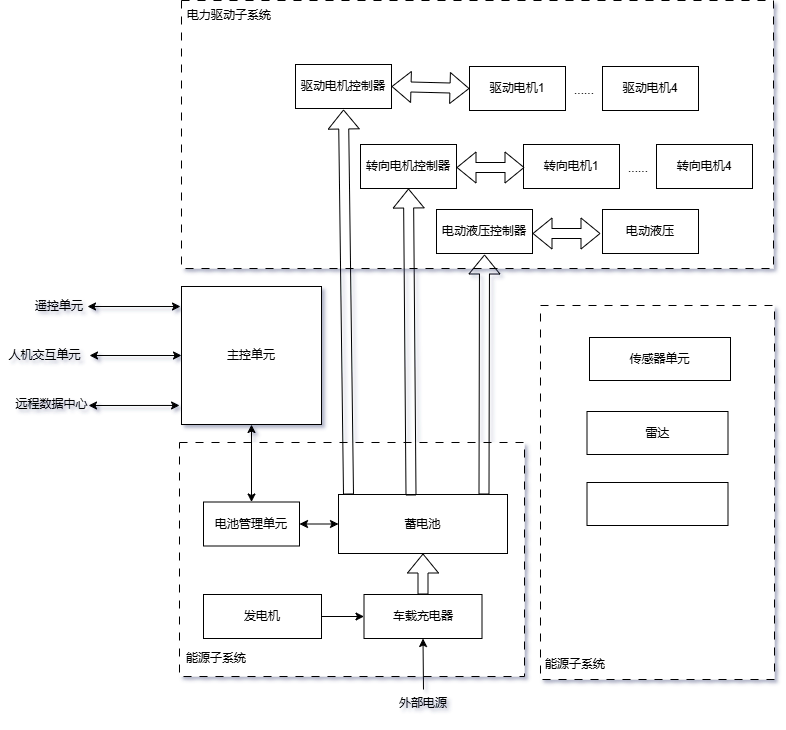

The diagram above was exported from draw.io. Its source (the exported page's mxGraphModel, read from the mxfile embedded in the PNG):
<mxGraphModel dx="1386" dy="831" grid="0" gridSize="10" guides="1" tooltips="1" connect="1" arrows="1" fold="1" page="1" pageScale="1" pageWidth="827" pageHeight="1169" math="0" shadow="1">
  <root>
    <mxCell id="0" />
    <mxCell id="1" parent="0" />
    <mxCell id="C53pyrwII33v7YTAqLsG-1" value="" style="rounded=0;whiteSpace=wrap;html=1;dashed=1;dashPattern=8 8;" vertex="1" parent="1">
      <mxGeometry x="239" y="131" width="592" height="268" as="geometry" />
    </mxCell>
    <mxCell id="C53pyrwII33v7YTAqLsG-2" value="驱动电机控制器" style="rounded=0;whiteSpace=wrap;html=1;" vertex="1" parent="1">
      <mxGeometry x="353" y="195" width="96" height="44" as="geometry" />
    </mxCell>
    <mxCell id="C53pyrwII33v7YTAqLsG-3" value="电力驱动子系统" style="text;html=1;align=center;verticalAlign=middle;whiteSpace=wrap;rounded=0;" vertex="1" parent="1">
      <mxGeometry x="239" y="131" width="96" height="30" as="geometry" />
    </mxCell>
    <mxCell id="C53pyrwII33v7YTAqLsG-4" value="转向电机控制器" style="rounded=0;whiteSpace=wrap;html=1;" vertex="1" parent="1">
      <mxGeometry x="418" y="275" width="96" height="44" as="geometry" />
    </mxCell>
    <mxCell id="C53pyrwII33v7YTAqLsG-5" value="" style="shape=flexArrow;endArrow=classic;startArrow=classic;html=1;rounded=0;exitX=1;exitY=0.5;exitDx=0;exitDy=0;entryX=0;entryY=0.5;entryDx=0;entryDy=0;" edge="1" parent="1" source="C53pyrwII33v7YTAqLsG-2" target="C53pyrwII33v7YTAqLsG-7">
      <mxGeometry width="100" height="100" relative="1" as="geometry">
        <mxPoint x="362" y="477" as="sourcePoint" />
        <mxPoint x="462" y="377" as="targetPoint" />
      </mxGeometry>
    </mxCell>
    <mxCell id="C53pyrwII33v7YTAqLsG-7" value="驱动电机1" style="rounded=0;whiteSpace=wrap;html=1;" vertex="1" parent="1">
      <mxGeometry x="527" y="197" width="96" height="44" as="geometry" />
    </mxCell>
    <mxCell id="C53pyrwII33v7YTAqLsG-8" value="驱动电机4" style="rounded=0;whiteSpace=wrap;html=1;" vertex="1" parent="1">
      <mxGeometry x="660" y="197" width="96" height="44" as="geometry" />
    </mxCell>
    <mxCell id="C53pyrwII33v7YTAqLsG-10" value="......" style="text;html=1;align=center;verticalAlign=middle;whiteSpace=wrap;rounded=0;" vertex="1" parent="1">
      <mxGeometry x="612" y="206" width="60" height="30" as="geometry" />
    </mxCell>
    <mxCell id="C53pyrwII33v7YTAqLsG-11" value="转向电机1" style="rounded=0;whiteSpace=wrap;html=1;" vertex="1" parent="1">
      <mxGeometry x="581" y="275" width="96" height="44" as="geometry" />
    </mxCell>
    <mxCell id="C53pyrwII33v7YTAqLsG-12" value="转向电机4" style="rounded=0;whiteSpace=wrap;html=1;" vertex="1" parent="1">
      <mxGeometry x="714" y="275" width="96" height="44" as="geometry" />
    </mxCell>
    <mxCell id="C53pyrwII33v7YTAqLsG-13" value="......" style="text;html=1;align=center;verticalAlign=middle;whiteSpace=wrap;rounded=0;" vertex="1" parent="1">
      <mxGeometry x="666" y="284" width="60" height="30" as="geometry" />
    </mxCell>
    <mxCell id="C53pyrwII33v7YTAqLsG-14" value="" style="shape=flexArrow;endArrow=classic;startArrow=classic;html=1;rounded=0;exitX=1;exitY=0.5;exitDx=0;exitDy=0;" edge="1" parent="1">
      <mxGeometry width="100" height="100" relative="1" as="geometry">
        <mxPoint x="514" y="298" as="sourcePoint" />
        <mxPoint x="582" y="298" as="targetPoint" />
      </mxGeometry>
    </mxCell>
    <mxCell id="C53pyrwII33v7YTAqLsG-15" value="主控单元" style="rounded=0;whiteSpace=wrap;html=1;" vertex="1" parent="1">
      <mxGeometry x="239" y="417" width="140" height="138" as="geometry" />
    </mxCell>
    <mxCell id="C53pyrwII33v7YTAqLsG-17" value="" style="rounded=0;whiteSpace=wrap;html=1;dashed=1;dashPattern=8 8;" vertex="1" parent="1">
      <mxGeometry x="237" y="573" width="345" height="234" as="geometry" />
    </mxCell>
    <mxCell id="C53pyrwII33v7YTAqLsG-18" value="电池管理单元" style="rounded=0;whiteSpace=wrap;html=1;" vertex="1" parent="1">
      <mxGeometry x="261" y="632.5" width="96" height="44" as="geometry" />
    </mxCell>
    <mxCell id="C53pyrwII33v7YTAqLsG-19" value="蓄电池" style="rounded=0;whiteSpace=wrap;html=1;" vertex="1" parent="1">
      <mxGeometry x="396" y="625" width="169" height="59" as="geometry" />
    </mxCell>
    <mxCell id="C53pyrwII33v7YTAqLsG-20" value="车载充电器" style="rounded=0;whiteSpace=wrap;html=1;" vertex="1" parent="1">
      <mxGeometry x="421.5" y="725" width="118" height="44" as="geometry" />
    </mxCell>
    <mxCell id="C53pyrwII33v7YTAqLsG-21" value="" style="endArrow=classic;startArrow=classic;html=1;rounded=0;entryX=-0.007;entryY=0.145;entryDx=0;entryDy=0;entryPerimeter=0;" edge="1" parent="1" target="C53pyrwII33v7YTAqLsG-15">
      <mxGeometry width="50" height="50" relative="1" as="geometry">
        <mxPoint x="145" y="437" as="sourcePoint" />
        <mxPoint x="437" y="402" as="targetPoint" />
      </mxGeometry>
    </mxCell>
    <mxCell id="C53pyrwII33v7YTAqLsG-22" value="" style="endArrow=classic;startArrow=classic;html=1;rounded=0;entryX=0;entryY=0.5;entryDx=0;entryDy=0;" edge="1" parent="1" target="C53pyrwII33v7YTAqLsG-15">
      <mxGeometry width="50" height="50" relative="1" as="geometry">
        <mxPoint x="147" y="486" as="sourcePoint" />
        <mxPoint x="249" y="462" as="targetPoint" />
      </mxGeometry>
    </mxCell>
    <mxCell id="C53pyrwII33v7YTAqLsG-23" value="" style="endArrow=classic;startArrow=classic;html=1;rounded=0;entryX=-0.014;entryY=0.862;entryDx=0;entryDy=0;entryPerimeter=0;" edge="1" parent="1" target="C53pyrwII33v7YTAqLsG-15">
      <mxGeometry width="50" height="50" relative="1" as="geometry">
        <mxPoint x="146" y="536" as="sourcePoint" />
        <mxPoint x="259" y="472" as="targetPoint" />
      </mxGeometry>
    </mxCell>
    <mxCell id="C53pyrwII33v7YTAqLsG-24" value="" style="endArrow=classic;startArrow=classic;html=1;rounded=0;exitX=1;exitY=0.5;exitDx=0;exitDy=0;entryX=0;entryY=0.5;entryDx=0;entryDy=0;" edge="1" parent="1" source="C53pyrwII33v7YTAqLsG-18" target="C53pyrwII33v7YTAqLsG-19">
      <mxGeometry width="50" height="50" relative="1" as="geometry">
        <mxPoint x="387" y="452" as="sourcePoint" />
        <mxPoint x="437" y="402" as="targetPoint" />
      </mxGeometry>
    </mxCell>
    <mxCell id="C53pyrwII33v7YTAqLsG-25" value="" style="endArrow=classic;startArrow=classic;html=1;rounded=0;entryX=0.5;entryY=1;entryDx=0;entryDy=0;exitX=0.5;exitY=0;exitDx=0;exitDy=0;" edge="1" parent="1" source="C53pyrwII33v7YTAqLsG-18" target="C53pyrwII33v7YTAqLsG-15">
      <mxGeometry width="50" height="50" relative="1" as="geometry">
        <mxPoint x="156" y="546" as="sourcePoint" />
        <mxPoint x="247" y="546" as="targetPoint" />
      </mxGeometry>
    </mxCell>
    <mxCell id="C53pyrwII33v7YTAqLsG-27" value="" style="shape=flexArrow;endArrow=classic;html=1;rounded=0;exitX=0.5;exitY=0;exitDx=0;exitDy=0;entryX=0.5;entryY=1;entryDx=0;entryDy=0;" edge="1" parent="1" source="C53pyrwII33v7YTAqLsG-20" target="C53pyrwII33v7YTAqLsG-19">
      <mxGeometry width="50" height="50" relative="1" as="geometry">
        <mxPoint x="387" y="452" as="sourcePoint" />
        <mxPoint x="437" y="402" as="targetPoint" />
      </mxGeometry>
    </mxCell>
    <mxCell id="C53pyrwII33v7YTAqLsG-28" value="" style="shape=flexArrow;endArrow=classic;html=1;rounded=0;entryX=0.5;entryY=1;entryDx=0;entryDy=0;" edge="1" parent="1">
      <mxGeometry width="50" height="50" relative="1" as="geometry">
        <mxPoint x="406" y="625" as="sourcePoint" />
        <mxPoint x="401" y="240" as="targetPoint" />
      </mxGeometry>
    </mxCell>
    <mxCell id="C53pyrwII33v7YTAqLsG-29" value="" style="shape=flexArrow;endArrow=classic;html=1;rounded=0;entryX=0.5;entryY=1;entryDx=0;entryDy=0;" edge="1" parent="1" target="C53pyrwII33v7YTAqLsG-4">
      <mxGeometry width="50" height="50" relative="1" as="geometry">
        <mxPoint x="468.5" y="626" as="sourcePoint" />
        <mxPoint x="463.5" y="241" as="targetPoint" />
      </mxGeometry>
    </mxCell>
    <mxCell id="C53pyrwII33v7YTAqLsG-30" value="" style="rounded=0;whiteSpace=wrap;html=1;dashed=1;dashPattern=8 8;" vertex="1" parent="1">
      <mxGeometry x="598" y="436" width="234" height="374" as="geometry" />
    </mxCell>
    <mxCell id="C53pyrwII33v7YTAqLsG-31" value="能源子系统" style="text;html=1;align=center;verticalAlign=middle;whiteSpace=wrap;rounded=0;" vertex="1" parent="1">
      <mxGeometry x="239" y="774" width="70" height="30" as="geometry" />
    </mxCell>
    <mxCell id="C53pyrwII33v7YTAqLsG-32" value="能源子系统" style="text;html=1;align=center;verticalAlign=middle;whiteSpace=wrap;rounded=0;" vertex="1" parent="1">
      <mxGeometry x="598" y="780" width="70" height="30" as="geometry" />
    </mxCell>
    <mxCell id="C53pyrwII33v7YTAqLsG-33" value="传感器单元" style="rounded=0;whiteSpace=wrap;html=1;" vertex="1" parent="1">
      <mxGeometry x="647" y="468" width="141" height="43" as="geometry" />
    </mxCell>
    <mxCell id="C53pyrwII33v7YTAqLsG-34" value="电动液压控制器" style="rounded=0;whiteSpace=wrap;html=1;" vertex="1" parent="1">
      <mxGeometry x="494" y="340" width="96" height="44" as="geometry" />
    </mxCell>
    <mxCell id="C53pyrwII33v7YTAqLsG-35" value="电动液压" style="rounded=0;whiteSpace=wrap;html=1;" vertex="1" parent="1">
      <mxGeometry x="660" y="340" width="96" height="44" as="geometry" />
    </mxCell>
    <mxCell id="C53pyrwII33v7YTAqLsG-36" value="" style="shape=flexArrow;endArrow=classic;startArrow=classic;html=1;rounded=0;exitX=1;exitY=0.5;exitDx=0;exitDy=0;" edge="1" parent="1">
      <mxGeometry width="100" height="100" relative="1" as="geometry">
        <mxPoint x="590" y="364" as="sourcePoint" />
        <mxPoint x="658" y="364" as="targetPoint" />
      </mxGeometry>
    </mxCell>
    <mxCell id="C53pyrwII33v7YTAqLsG-37" value="" style="shape=flexArrow;endArrow=classic;html=1;rounded=0;" edge="1" parent="1">
      <mxGeometry width="50" height="50" relative="1" as="geometry">
        <mxPoint x="541.5" y="625" as="sourcePoint" />
        <mxPoint x="542" y="385" as="targetPoint" />
      </mxGeometry>
    </mxCell>
    <mxCell id="C53pyrwII33v7YTAqLsG-39" style="edgeStyle=orthogonalEdgeStyle;rounded=0;orthogonalLoop=1;jettySize=auto;html=1;exitX=1;exitY=0.5;exitDx=0;exitDy=0;entryX=0;entryY=0.5;entryDx=0;entryDy=0;" edge="1" parent="1" source="C53pyrwII33v7YTAqLsG-38" target="C53pyrwII33v7YTAqLsG-20">
      <mxGeometry relative="1" as="geometry" />
    </mxCell>
    <mxCell id="C53pyrwII33v7YTAqLsG-38" value="发电机" style="rounded=0;whiteSpace=wrap;html=1;" vertex="1" parent="1">
      <mxGeometry x="261" y="725" width="118" height="44" as="geometry" />
    </mxCell>
    <mxCell id="C53pyrwII33v7YTAqLsG-40" value="" style="endArrow=classic;html=1;rounded=0;entryX=0.5;entryY=1;entryDx=0;entryDy=0;" edge="1" parent="1" target="C53pyrwII33v7YTAqLsG-20">
      <mxGeometry width="50" height="50" relative="1" as="geometry">
        <mxPoint x="481" y="820" as="sourcePoint" />
        <mxPoint x="437" y="502" as="targetPoint" />
      </mxGeometry>
    </mxCell>
    <mxCell id="C53pyrwII33v7YTAqLsG-41" value="外部电源" style="text;html=1;align=center;verticalAlign=middle;whiteSpace=wrap;rounded=0;" vertex="1" parent="1">
      <mxGeometry x="445.5" y="819" width="70" height="30" as="geometry" />
    </mxCell>
    <mxCell id="C53pyrwII33v7YTAqLsG-42" value="遥控单元" style="text;html=1;align=center;verticalAlign=middle;whiteSpace=wrap;rounded=0;" vertex="1" parent="1">
      <mxGeometry x="87" y="422" width="60" height="30" as="geometry" />
    </mxCell>
    <mxCell id="C53pyrwII33v7YTAqLsG-43" value="人机交互单元" style="text;html=1;align=center;verticalAlign=middle;whiteSpace=wrap;rounded=0;" vertex="1" parent="1">
      <mxGeometry x="58" y="471" width="89" height="30" as="geometry" />
    </mxCell>
    <mxCell id="C53pyrwII33v7YTAqLsG-44" value="远程数据中心" style="text;html=1;align=center;verticalAlign=middle;whiteSpace=wrap;rounded=0;" vertex="1" parent="1">
      <mxGeometry x="72" y="520" width="75" height="30" as="geometry" />
    </mxCell>
    <mxCell id="C53pyrwII33v7YTAqLsG-46" value="雷达" style="rounded=0;whiteSpace=wrap;html=1;" vertex="1" parent="1">
      <mxGeometry x="644.5" y="542" width="141" height="43" as="geometry" />
    </mxCell>
    <mxCell id="C53pyrwII33v7YTAqLsG-47" value="" style="rounded=0;whiteSpace=wrap;html=1;" vertex="1" parent="1">
      <mxGeometry x="644.5" y="613" width="141" height="43" as="geometry" />
    </mxCell>
  </root>
</mxGraphModel>